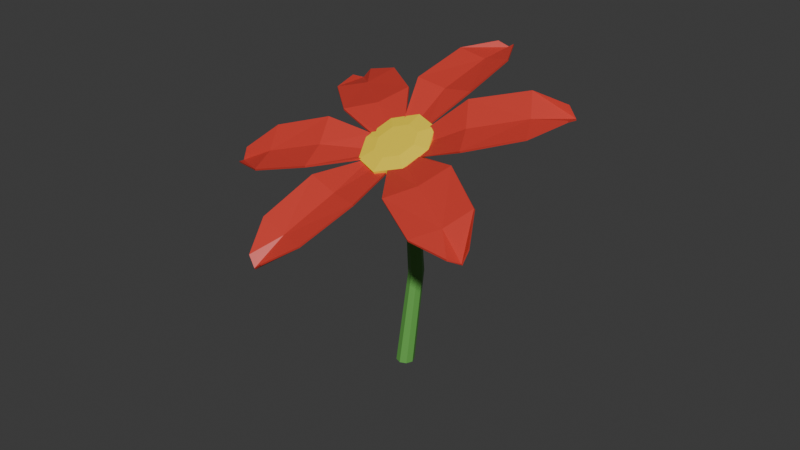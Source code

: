 # Source: fleur.blend  (saved by Blender 4.2.66; exported with 4.5.12 LTS)
import bpy
from mathutils import Matrix  # noqa: F401  (used for matrix-valued properties, if any)

bpy.ops.wm.read_factory_settings(use_empty=True)
scene = bpy.context.scene
scene.name = 'Scene'

# ---- collections
col_collection = bpy.data.collections.new('Collection'); scene.collection.children.link(col_collection)

# ---- materials (node trees are filled in below, after node groups)
mat_couleurs_petales = bpy.data.materials.new('couleurs_petales')
mat_vert = bpy.data.materials.new('vert')
mat_bourgeon_001 = bpy.data.materials.new('bourgeon.001')

# ---- material node trees
mat_couleurs_petales.use_nodes = True; mat_couleurs_petales.node_tree.nodes.clear()
_N = mat_couleurs_petales.node_tree.nodes; _L = mat_couleurs_petales.node_tree.links
n0 = _N.new('ShaderNodeBsdfPrincipled'); n0.name = 'Principled BSDF'; n0.location = (20, 300)
n1 = _N.new('ShaderNodeOutputMaterial'); n1.name = 'Material Output'; n1.location = (310, 300)
n2 = _N.new('ShaderNodeObjectInfo'); n2.name = 'Object Info'; n2.location = (-498, 243)
n3 = _N.new('ShaderNodeValToRGB'); n3.name = 'Color Ramp'; n3.location = (-262, 267)
n3.color_ramp.interpolation = 'CONSTANT'
while len(n3.color_ramp.elements) > 1: n3.color_ramp.elements.remove(n3.color_ramp.elements[-1])
n3.color_ramp.elements[0].position = 0.1773; n3.color_ramp.elements[0].color = (0.6699, 0.04918, 0.03397, 1.0)
_e = n3.color_ramp.elements.new(0.3727); _e.color = (0.1405, 0.1892, 0.6602, 1.0)
_e = n3.color_ramp.elements.new(0.7364); _e.color = (0.637, 0.6701, 0.5916, 1.0)
_L.new(n0.outputs[0], n1.inputs[0])
_L.new(n3.outputs[0], n0.inputs[0])
_L.new(n2.outputs[5], n3.inputs[0])
n1.is_active_output = True
mat_vert.use_nodes = True; mat_vert.node_tree.nodes.clear()
_N = mat_vert.node_tree.nodes; _L = mat_vert.node_tree.links
n0 = _N.new('ShaderNodeBsdfPrincipled'); n0.name = 'Principled BSDF'; n0.location = (10, 300)
n0.inputs[0].default_value = (0.121, 0.3845, 0.07249, 1.0)
n1 = _N.new('ShaderNodeOutputMaterial'); n1.name = 'Material Output'; n1.location = (300, 300)
_L.new(n0.outputs[0], n1.inputs[0])
n1.is_active_output = True
mat_bourgeon_001.use_nodes = True; mat_bourgeon_001.node_tree.nodes.clear()
_N = mat_bourgeon_001.node_tree.nodes; _L = mat_bourgeon_001.node_tree.links
n0 = _N.new('ShaderNodeBsdfPrincipled'); n0.name = 'Principled BSDF'; n0.location = (10, 300)
n0.inputs[0].default_value = (1.0, 0.7574, 0.03297, 1.0)
n0.inputs[2].default_value = 0.5472
n1 = _N.new('ShaderNodeOutputMaterial'); n1.name = 'Material Output'; n1.location = (300, 300)
_L.new(n0.outputs[0], n1.inputs[0])
n1.is_active_output = True

# ---- world
world_world = bpy.data.worlds.new('World'); scene.world = world_world
world_world.use_nodes = True; world_world.node_tree.nodes.clear()
_N = world_world.node_tree.nodes; _L = world_world.node_tree.links
n0 = _N.new('ShaderNodeOutputWorld'); n0.name = 'World Output'; n0.location = (300, 300)
n1 = _N.new('ShaderNodeBackground'); n1.name = 'Background'; n1.location = (10, 300)
n1.inputs[0].default_value = (0.05088, 0.05088, 0.05088, 1.0)
_L.new(n1.outputs[0], n0.inputs[0])
n0.is_active_output = True
world_world.color = (0.05088, 0.05088, 0.05088)
world_world.sun_shadow_jitter_overblur = 0.0

# ---- meshes
me_plane_005 = bpy.data.meshes.new('Plane.005')
me_plane_005.from_pydata([(-0.423, 0.1936, -0.07471), (0.4226, 0.1994, -0.08098), (-0.8967, 0.7905, -0.0855), (0.9458, 0.7784, -0.03189), (-0.7584, 1.421, -0.2191), (0.9275, 1.406, -0.1687), (0.1474, 1.776, -0.4255), (-0.0024, -0.002384, -0.07901), (-0.1506, 1.75, -0.3393), (0.3921, 1.746, -0.3236), (0.0386, 0.7737, -0.1116), (0.09588, 1.396, -0.254), (0.5083, -0.2786, 0.09063), (-0.2425, -0.355, 0.09107), (1.324, -0.7587, 0.2625), (-0.4989, -0.8761, 0.256), (1.517, -1.401, 0.2794), (-0.1528, -1.504, 0.2737), (0.859, -1.855, 0.1369), (0.1038, -0.0954, -0.01077), (1.111, -1.788, 0.2231), (0.5741, -1.822, 0.221), (0.4105, -0.8198, 0.205), (0.6825, -1.45, 0.214), (-0.2527, -0.2742, 0.06094), (-0.7664, 0.003864, -0.01312), (-0.9836, -0.7092, 0.3119), (-2.17, -0.1843, 0.1638), (-2.321, -1.095, 0.38), (-3.398, -0.6112, 0.2442), (-3.645, -1.144, 0.2127), (-0.07913, -0.04475, -0.06858), (-3.382, -1.173, 0.3135), (-3.731, -1.018, 0.2698), (-1.575, -0.4588, 0.1849), (-2.845, -0.865, 0.2509), (-0.8374, -0.0524, -0.01023), (-0.5113, 0.2535, -0.04594), (-2.278, -0.0345, 0.1058), (-1.636, 0.6259, 0.01023), (-3.817, 0.2086, 0.01438), (-3.218, 0.8116, -0.0722), (-4.465, 0.618, -0.2311), (-0.1101, -0.007032, -0.04076), (-4.465, 0.5174, -0.1253), (-4.276, 0.7119, -0.1536), (-1.946, 0.2881, 0.004447), (-3.495, 0.4982, -0.08972), (0.4669, 0.2756, -0.04526), (0.9979, 0.001277, 0.02387), (1.423, 0.7443, -0.02282), (2.381, 0.1537, 0.1232), (2.9, 1.036, -0.122), (3.767, 0.4934, 0.01274), (4.216, 0.9245, -0.2658), (0.2411, 0.01904, -0.07044), (3.974, 1.013, -0.1966), (4.256, 0.8387, -0.1537), (1.901, 0.4339, -0.001947), (3.319, 0.7465, -0.1142), (0.8778, 0.0002859, 0.003517), (0.4906, -0.2805, 0.05525), (2.291, -0.0186, 0.1382), (1.537, -0.6678, 0.1643), (3.778, -0.3126, 0.07503), (3.078, -0.9049, 0.09964), (4.338, -0.7734, -0.1024), (0.105, -0.03938, -0.02423), (4.363, -0.6566, -0.01564), (4.141, -0.8478, -0.008092), (1.899, -0.3446, 0.09728), (3.402, -0.6068, 0.02562), (-0.4197, 0.1934, -0.09467), (0.4269, 0.196, -0.08865), (-0.894, 0.7878, -0.1053), (0.9505, 0.7756, -0.05158), (-0.7564, 1.417, -0.2384), (0.9327, 1.401, -0.188), (0.1508, 1.77, -0.4445), (-0.001031, -0.002462, -0.08605), (-0.1497, 1.744, -0.3582), (0.3981, 1.74, -0.3424), (0.04237, 0.7714, -0.1314), (0.0994, 1.391, -0.2732), (0.5135, -0.2829, 0.07124), (-0.2403, -0.361, 0.07206), (1.329, -0.7597, 0.2426), (-0.4966, -0.8798, 0.2364), (1.523, -1.4, 0.2596), (-0.1508, -1.505, 0.2538), (0.8632, -1.853, 0.117), (0.107, -0.1008, -0.02997), (1.117, -1.785, 0.2034), (0.5749, -1.822, 0.2013), (0.4142, -0.8226, 0.1853), (0.6859, -1.45, 0.194), (-0.2529, -0.2843, 0.04366), (-0.7674, -0.01014, -0.005854), (-0.9834, -0.7186, 0.2942), (-2.171, -0.187, 0.144), (-2.32, -1.102, 0.3614), (-3.399, -0.6108, 0.2242), (-3.645, -1.144, 0.1927), (-0.07994, -0.0532, -0.08669), (-3.379, -1.181, 0.2954), (-3.732, -1.016, 0.2498), (-1.575, -0.4649, 0.1659), (-2.844, -0.8697, 0.2315), (-0.8388, -0.05426, -0.03369), (-0.512, 0.2534, -0.06593), (-2.278, -0.04016, 0.08665), (-1.637, 0.6258, -0.009774), (-3.816, 0.1999, -0.003617), (-3.217, 0.812, -0.09215), (-4.464, 0.6116, -0.25), (-0.111, -0.00818, -0.06071), (-4.465, 0.5077, -0.1428), (-4.274, 0.714, -0.1734), (-1.946, 0.2859, -0.01543), (-3.494, 0.495, -0.1094), (0.4655, 0.2759, -0.06523), (0.9984, -0.004324, 0.004798), (1.421, 0.7439, -0.0428), (2.38, 0.1462, 0.1047), (2.897, 1.034, -0.1418), (3.766, 0.4831, -0.004421), (4.215, 0.9158, -0.2838), (0.2409, 0.0185, -0.07731), (3.97, 1.012, -0.2165), (4.255, 0.8275, -0.1703), (1.9, 0.43, -0.02153), (3.317, 0.7414, -0.1336), (0.8793, 0.00148, -0.01639), (0.491, -0.2855, 0.03589), (2.291, -0.01585, 0.1184), (1.537, -0.6722, 0.1448), (3.778, -0.3069, 0.05585), (3.076, -0.9083, 0.08002), (4.336, -0.7699, -0.1221), (0.1057, -0.04231, -0.044), (4.363, -0.6499, -0.03448), (4.138, -0.8529, -0.02726), (1.899, -0.3455, 0.0773), (3.4, -0.6069, 0.005665)], [], [(3, 5, 11, 10), (7, 10, 2, 0), (2, 10, 11, 4), (10, 7, 1, 3), (11, 5, 9, 6), (4, 11, 6, 8), (15, 17, 23, 22), (19, 22, 14, 12), (14, 22, 23, 16), (22, 19, 13, 15), (23, 17, 21, 18), (16, 23, 18, 20), (27, 29, 35, 34), (31, 34, 26, 24), (26, 34, 35, 28), (34, 31, 25, 27), (35, 29, 33, 30), (28, 35, 30, 32), (39, 41, 47, 46), (43, 46, 38, 36), (38, 46, 47, 40), (46, 43, 37, 39), (47, 41, 45, 42), (40, 47, 42, 44), (51, 53, 59, 58), (55, 58, 50, 48), (50, 58, 59, 52), (58, 55, 49, 51), (59, 53, 57, 54), (52, 59, 54, 56), (63, 65, 71, 70), (67, 70, 62, 60), (62, 70, 71, 64), (70, 67, 61, 63), (71, 65, 69, 66), (64, 71, 66, 68), (75, 82, 83, 77), (79, 72, 74, 82), (74, 76, 83, 82), (82, 75, 73, 79), (83, 78, 81, 77), (76, 80, 78, 83), (87, 94, 95, 89), (91, 84, 86, 94), (86, 88, 95, 94), (94, 87, 85, 91), (95, 90, 93, 89), (88, 92, 90, 95), (99, 106, 107, 101), (103, 96, 98, 106), (98, 100, 107, 106), (106, 99, 97, 103), (107, 102, 105, 101), (100, 104, 102, 107), (111, 118, 119, 113), (115, 108, 110, 118), (110, 112, 119, 118), (118, 111, 109, 115), (119, 114, 117, 113), (112, 116, 114, 119), (123, 130, 131, 125), (127, 120, 122, 130), (122, 124, 131, 130), (130, 123, 121, 127), (131, 126, 129, 125), (124, 128, 126, 131), (135, 142, 143, 137), (139, 132, 134, 142), (134, 136, 143, 142), (142, 135, 133, 139), (143, 138, 141, 137), (136, 140, 138, 143), (0, 2, 74, 72), (6, 9, 81, 78), (3, 1, 73, 75), (5, 3, 75, 77), (2, 4, 76, 74), (1, 7, 79, 73), (7, 0, 72, 79), (8, 6, 78, 80), (4, 8, 80, 76), (9, 5, 77, 81), (12, 14, 86, 84), (18, 21, 93, 90), (15, 13, 85, 87), (17, 15, 87, 89), (14, 16, 88, 86), (13, 19, 91, 85), (19, 12, 84, 91), (20, 18, 90, 92), (16, 20, 92, 88), (21, 17, 89, 93), (24, 26, 98, 96), (30, 33, 105, 102), (27, 25, 97, 99), (29, 27, 99, 101), (26, 28, 100, 98), (25, 31, 103, 97), (31, 24, 96, 103), (32, 30, 102, 104), (28, 32, 104, 100), (33, 29, 101, 105), (36, 38, 110, 108), (42, 45, 117, 114), (39, 37, 109, 111), (41, 39, 111, 113), (38, 40, 112, 110), (37, 43, 115, 109), (43, 36, 108, 115), (44, 42, 114, 116), (40, 44, 116, 112), (45, 41, 113, 117), (48, 50, 122, 120), (54, 57, 129, 126), (51, 49, 121, 123), (53, 51, 123, 125), (50, 52, 124, 122), (49, 55, 127, 121), (55, 48, 120, 127), (56, 54, 126, 128), (52, 56, 128, 124), (57, 53, 125, 129), (60, 62, 134, 132), (66, 69, 141, 138), (63, 61, 133, 135), (65, 63, 135, 137), (62, 64, 136, 134), (61, 67, 139, 133), (67, 60, 132, 139), (68, 66, 138, 140), (64, 68, 140, 136), (69, 65, 137, 141)])
_uv = me_plane_005.uv_layers.new(name='UVMap')
_uv.uv.foreach_set('vector', [1.0, 0.787, 0.9303, 0.9738, 0.5034, 0.7866, 0.5026, 0.4653, 0.5016, 0.0, 0.5026, 0.4653, 0.0, 0.787, 0.08, 0.11, 0.0, 0.787, 0.5026, 0.4653, 0.5034, 0.7866, 0.07525, 0.9738, 0.5026, 0.4653, 0.5016, 0.0, 0.9199, 0.1222, 1.0, 0.787, 0.5034, 0.7866, 0.9303, 0.9738, 0.6499, 1.0, 0.5039, 1.0, 0.07525, 0.9738, 0.5034, 0.7866, 0.5039, 1.0, 0.3501, 1.0, 1.0, 0.787, 0.9303, 0.9738, 0.5034, 0.7866, 0.5026, 0.4653, 0.5016, 0.0, 0.5026, 0.4653, 0.0, 0.787, 0.08, 0.11, 0.0, 0.787, 0.5026, 0.4653, 0.5034, 0.7866, 0.07525, 0.9738, 0.5026, 0.4653, 0.5016, 0.0, 0.9199, 0.1222, 1.0, 0.787, 0.5034, 0.7866, 0.9303, 0.9738, 0.6499, 1.0, 0.5039, 1.0, 0.07525, 0.9738, 0.5034, 0.7866, 0.5039, 1.0, 0.3501, 1.0, 1.0, 0.787, 0.9303, 0.9738, 0.5034, 0.7866, 0.5026, 0.4653, 0.5016, 0.0, 0.5026, 0.4653, 0.0, 0.787, 0.08, 0.11, 0.0, 0.787, 0.5026, 0.4653, 0.5034, 0.7866, 0.07525, 0.9738, 0.5026, 0.4653, 0.5016, 0.0, 0.9199, 0.1222, 1.0, 0.787, 0.5034, 0.7866, 0.9303, 0.9738, 0.6499, 1.0, 0.5039, 1.0, 0.07525, 0.9738, 0.5034, 0.7866, 0.5039, 1.0, 0.3501, 1.0, 1.0, 0.787, 0.9303, 0.9738, 0.5034, 0.7866, 0.5026, 0.4653, 0.5016, 0.0, 0.5026, 0.4653, 0.0, 0.787, 0.08, 0.11, 0.0, 0.787, 0.5026, 0.4653, 0.5034, 0.7866, 0.07525, 0.9738, 0.5026, 0.4653, 0.5016, 0.0, 0.9199, 0.1222, 1.0, 0.787, 0.5034, 0.7866, 0.9303, 0.9738, 0.6499, 1.0, 0.5039, 1.0, 0.07525, 0.9738, 0.5034, 0.7866, 0.5039, 1.0, 0.3501, 1.0, 1.0, 0.787, 0.9303, 0.9738, 0.5034, 0.7866, 0.5026, 0.4653, 0.5016, 0.0, 0.5026, 0.4653, 0.0, 0.787, 0.08, 0.11, 0.0, 0.787, 0.5026, 0.4653, 0.5034, 0.7866, 0.07525, 0.9738, 0.5026, 0.4653, 0.5016, 0.0, 0.9199, 0.1222, 1.0, 0.787, 0.5034, 0.7866, 0.9303, 0.9738, 0.6499, 1.0, 0.5039, 1.0, 0.07525, 0.9738, 0.5034, 0.7866, 0.5039, 1.0, 0.3501, 1.0, 1.0, 0.787, 0.9303, 0.9738, 0.5034, 0.7866, 0.5026, 0.4653, 0.5016, 0.0, 0.5026, 0.4653, 0.0, 0.787, 0.08, 0.11, 0.0, 0.787, 0.5026, 0.4653, 0.5034, 0.7866, 0.07525, 0.9738, 0.5026, 0.4653, 0.5016, 0.0, 0.9199, 0.1222, 1.0, 0.787, 0.5034, 0.7866, 0.9303, 0.9738, 0.6499, 1.0, 0.5039, 1.0, 0.07525, 0.9738, 0.5034, 0.7866, 0.5039, 1.0, 0.3501, 1.0, 1.0, 0.787, 0.5026, 0.4653, 0.5034, 0.7866, 0.9303, 0.9738, 0.5016, 0.0, 0.08, 0.11, 0.0, 0.787, 0.5026, 0.4653, 0.0, 0.787, 0.07525, 0.9738, 0.5034, 0.7866, 0.5026, 0.4653, 0.5026, 0.4653, 1.0, 0.787, 0.9199, 0.1222, 0.5016, 0.0, 0.5034, 0.7866, 0.5039, 1.0, 0.6499, 1.0, 0.9303, 0.9738, 0.07525, 0.9738, 0.3501, 1.0, 0.5039, 1.0, 0.5034, 0.7866, 1.0, 0.787, 0.5026, 0.4653, 0.5034, 0.7866, 0.9303, 0.9738, 0.5016, 0.0, 0.08, 0.11, 0.0, 0.787, 0.5026, 0.4653, 0.0, 0.787, 0.07525, 0.9738, 0.5034, 0.7866, 0.5026, 0.4653, 0.5026, 0.4653, 1.0, 0.787, 0.9199, 0.1222, 0.5016, 0.0, 0.5034, 0.7866, 0.5039, 1.0, 0.6499, 1.0, 0.9303, 0.9738, 0.07525, 0.9738, 0.3501, 1.0, 0.5039, 1.0, 0.5034, 0.7866, 1.0, 0.787, 0.5026, 0.4653, 0.5034, 0.7866, 0.9303, 0.9738, 0.5016, 0.0, 0.08, 0.11, 0.0, 0.787, 0.5026, 0.4653, 0.0, 0.787, 0.07525, 0.9738, 0.5034, 0.7866, 0.5026, 0.4653, 0.5026, 0.4653, 1.0, 0.787, 0.9199, 0.1222, 0.5016, 0.0, 0.5034, 0.7866, 0.5039, 1.0, 0.6499, 1.0, 0.9303, 0.9738, 0.07525, 0.9738, 0.3501, 1.0, 0.5039, 1.0, 0.5034, 0.7866, 1.0, 0.787, 0.5026, 0.4653, 0.5034, 0.7866, 0.9303, 0.9738, 0.5016, 0.0, 0.08, 0.11, 0.0, 0.787, 0.5026, 0.4653, 0.0, 0.787, 0.07525, 0.9738, 0.5034, 0.7866, 0.5026, 0.4653, 0.5026, 0.4653, 1.0, 0.787, 0.9199, 0.1222, 0.5016, 0.0, 0.5034, 0.7866, 0.5039, 1.0, 0.6499, 1.0, 0.9303, 0.9738, 0.07525, 0.9738, 0.3501, 1.0, 0.5039, 1.0, 0.5034, 0.7866, 1.0, 0.787, 0.5026, 0.4653, 0.5034, 0.7866, 0.9303, 0.9738, 0.5016, 0.0, 0.08, 0.11, 0.0, 0.787, 0.5026, 0.4653, 0.0, 0.787, 0.07525, 0.9738, 0.5034, 0.7866, 0.5026, 0.4653, 0.5026, 0.4653, 1.0, 0.787, 0.9199, 0.1222, 0.5016, 0.0, 0.5034, 0.7866, 0.5039, 1.0, 0.6499, 1.0, 0.9303, 0.9738, 0.07525, 0.9738, 0.3501, 1.0, 0.5039, 1.0, 0.5034, 0.7866, 1.0, 0.787, 0.5026, 0.4653, 0.5034, 0.7866, 0.9303, 0.9738, 0.5016, 0.0, 0.08, 0.11, 0.0, 0.787, 0.5026, 0.4653, 0.0, 0.787, 0.07525, 0.9738, 0.5034, 0.7866, 0.5026, 0.4653, 0.5026, 0.4653, 1.0, 0.787, 0.9199, 0.1222, 0.5016, 0.0, 0.5034, 0.7866, 0.5039, 1.0, 0.6499, 1.0, 0.9303, 0.9738, 0.07525, 0.9738, 0.3501, 1.0, 0.5039, 1.0, 0.5034, 0.7866, 0.08, 0.11, 0.0, 0.787, 0.0, 0.787, 0.08, 0.11, 0.5039, 1.0, 0.6499, 1.0, 0.6499, 1.0, 0.5039, 1.0, 1.0, 0.787, 0.9199, 0.1222, 0.9199, 0.1222, 1.0, 0.787, 0.9303, 0.9738, 1.0, 0.787, 1.0, 0.787, 0.9303, 0.9738, 0.0, 0.787, 0.07525, 0.9738, 0.07525, 0.9738, 0.0, 0.787, 0.9199, 0.1222, 0.5016, 0.0, 0.5016, 0.0, 0.9199, 0.1222, 0.5016, 0.0, 0.08, 0.11, 0.08, 0.11, 0.5016, 0.0, 0.3501, 1.0, 0.5039, 1.0, 0.5039, 1.0, 0.3501, 1.0, 0.07525, 0.9738, 0.3501, 1.0, 0.3501, 1.0, 0.07525, 0.9738, 0.6499, 1.0, 0.9303, 0.9738, 0.9303, 0.9738, 0.6499, 1.0, 0.08, 0.11, 0.0, 0.787, 0.0, 0.787, 0.08, 0.11, 0.5039, 1.0, 0.6499, 1.0, 0.6499, 1.0, 0.5039, 1.0, 1.0, 0.787, 0.9199, 0.1222, 0.9199, 0.1222, 1.0, 0.787, 0.9303, 0.9738, 1.0, 0.787, 1.0, 0.787, 0.9303, 0.9738, 0.0, 0.787, 0.07525, 0.9738, 0.07525, 0.9738, 0.0, 0.787, 0.9199, 0.1222, 0.5016, 0.0, 0.5016, 0.0, 0.9199, 0.1222, 0.5016, 0.0, 0.08, 0.11, 0.08, 0.11, 0.5016, 0.0, 0.3501, 1.0, 0.5039, 1.0, 0.5039, 1.0, 0.3501, 1.0, 0.07525, 0.9738, 0.3501, 1.0, 0.3501, 1.0, 0.07525, 0.9738, 0.6499, 1.0, 0.9303, 0.9738, 0.9303, 0.9738, 0.6499, 1.0, 0.08, 0.11, 0.0, 0.787, 0.0, 0.787, 0.08, 0.11, 0.5039, 1.0, 0.6499, 1.0, 0.6499, 1.0, 0.5039, 1.0, 1.0, 0.787, 0.9199, 0.1222, 0.9199, 0.1222, 1.0, 0.787, 0.9303, 0.9738, 1.0, 0.787, 1.0, 0.787, 0.9303, 0.9738, 0.0, 0.787, 0.07525, 0.9738, 0.07525, 0.9738, 0.0, 0.787, 0.9199, 0.1222, 0.5016, 0.0, 0.5016, 0.0, 0.9199, 0.1222, 0.5016, 0.0, 0.08, 0.11, 0.08, 0.11, 0.5016, 0.0, 0.3501, 1.0, 0.5039, 1.0, 0.5039, 1.0, 0.3501, 1.0, 0.07525, 0.9738, 0.3501, 1.0, 0.3501, 1.0, 0.07525, 0.9738, 0.6499, 1.0, 0.9303, 0.9738, 0.9303, 0.9738, 0.6499, 1.0, 0.08, 0.11, 0.0, 0.787, 0.0, 0.787, 0.08, 0.11, 0.5039, 1.0, 0.6499, 1.0, 0.6499, 1.0, 0.5039, 1.0, 1.0, 0.787, 0.9199, 0.1222, 0.9199, 0.1222, 1.0, 0.787, 0.9303, 0.9738, 1.0, 0.787, 1.0, 0.787, 0.9303, 0.9738, 0.0, 0.787, 0.07525, 0.9738, 0.07525, 0.9738, 0.0, 0.787, 0.9199, 0.1222, 0.5016, 0.0, 0.5016, 0.0, 0.9199, 0.1222, 0.5016, 0.0, 0.08, 0.11, 0.08, 0.11, 0.5016, 0.0, 0.3501, 1.0, 0.5039, 1.0, 0.5039, 1.0, 0.3501, 1.0, 0.07525, 0.9738, 0.3501, 1.0, 0.3501, 1.0, 0.07525, 0.9738, 0.6499, 1.0, 0.9303, 0.9738, 0.9303, 0.9738, 0.6499, 1.0, 0.08, 0.11, 0.0, 0.787, 0.0, 0.787, 0.08, 0.11, 0.5039, 1.0, 0.6499, 1.0, 0.6499, 1.0, 0.5039, 1.0, 1.0, 0.787, 0.9199, 0.1222, 0.9199, 0.1222, 1.0, 0.787, 0.9303, 0.9738, 1.0, 0.787, 1.0, 0.787, 0.9303, 0.9738, 0.0, 0.787, 0.07525, 0.9738, 0.07525, 0.9738, 0.0, 0.787, 0.9199, 0.1222, 0.5016, 0.0, 0.5016, 0.0, 0.9199, 0.1222, 0.5016, 0.0, 0.08, 0.11, 0.08, 0.11, 0.5016, 0.0, 0.3501, 1.0, 0.5039, 1.0, 0.5039, 1.0, 0.3501, 1.0, 0.07525, 0.9738, 0.3501, 1.0, 0.3501, 1.0, 0.07525, 0.9738, 0.6499, 1.0, 0.9303, 0.9738, 0.9303, 0.9738, 0.6499, 1.0, 0.08, 0.11, 0.0, 0.787, 0.0, 0.787, 0.08, 0.11, 0.5039, 1.0, 0.6499, 1.0, 0.6499, 1.0, 0.5039, 1.0, 1.0, 0.787, 0.9199, 0.1222, 0.9199, 0.1222, 1.0, 0.787, 0.9303, 0.9738, 1.0, 0.787, 1.0, 0.787, 0.9303, 0.9738, 0.0, 0.787, 0.07525, 0.9738, 0.07525, 0.9738, 0.0, 0.787, 0.9199, 0.1222, 0.5016, 0.0, 0.5016, 0.0, 0.9199, 0.1222, 0.5016, 0.0, 0.08, 0.11, 0.08, 0.11, 0.5016, 0.0, 0.3501, 1.0, 0.5039, 1.0, 0.5039, 1.0, 0.3501, 1.0, 0.07525, 0.9738, 0.3501, 1.0, 0.3501, 1.0, 0.07525, 0.9738, 0.6499, 1.0, 0.9303, 0.9738, 0.9303, 0.9738, 0.6499, 1.0])
me_plane_005.materials.append(mat_couleurs_petales)
me_plane_005.update()
me_circle_001 = bpy.data.meshes.new('Circle.001')
me_circle_001.from_pydata([(-0.002507, 0.2872, 1.826), (-0.1762, 0.2268, 1.774), (-0.2445, 0.07148, 1.686), (-0.1674, -0.08769, 1.613), (0.009936, -0.1575, 1.599), (0.1836, -0.09706, 1.651), (0.2519, 0.05822, 1.739), (0.1748, 0.2174, 1.812), (-0.01049, 0.2273, 1.909), (-0.1735, 0.1706, 1.86), (-0.2376, 0.0248, 1.777), (-0.1653, -0.1246, 1.709), (0.001186, -0.1901, 1.696), (0.1642, -0.1334, 1.744), (0.2283, 0.01236, 1.827), (0.156, 0.1618, 1.895), (-0.3014, 0.2975, 1.881), (-0.01468, 0.3973, 1.967), (-0.4141, 0.04124, 1.736), (-0.2868, -0.2215, 1.616), (0.005858, -0.3367, 1.592), (0.2925, -0.2369, 1.678), (0.4053, 0.01936, 1.824), (0.278, 0.2821, 1.943), (-0.2957, 0.3218, 1.834), (-0.008979, 0.4215, 1.92), (-0.4084, 0.06548, 1.689), (-0.2811, -0.1972, 1.569), (0.01156, -0.3125, 1.545), (0.2982, -0.2127, 1.631), (0.411, 0.0436, 1.776), (0.2837, 0.3063, 1.896), (0.007064, 0.1474, 1.702), (-0.04064, 0.1308, 1.688), (-0.05941, 0.08818, 1.663), (-0.03823, 0.04446, 1.643), (0.01048, 0.02529, 1.639), (0.05819, 0.04189, 1.654), (0.07695, 0.08454, 1.678), (0.05577, 0.1283, 1.698), (0.0004124, 0.3605, 1.019), (-0.05535, 0.3384, 1.013), (-0.07845, 0.285, 0.9968), (-0.05535, 0.2316, 0.9808), (0.0004124, 0.2094, 0.9741), (0.05618, 0.2316, 0.9808), (0.07928, 0.285, 0.9968), (0.05618, 0.3384, 1.013), (0.0004124, 0.4331, 0.2076), (-0.06144, 0.4079, 0.2029), (-0.08707, 0.3471, 0.1915), (-0.06144, 0.2863, 0.1802), (0.0004124, 0.2611, 0.1755), (0.06227, 0.2863, 0.1802), (0.08789, 0.3471, 0.1915), (0.06227, 0.4079, 0.2029), (0.0004124, 0.2693, -0.8375), (-0.07015, 0.2401, -0.8374), (-0.09938, 0.1696, -0.8371), (-0.07015, 0.09899, -0.8368), (0.0004124, 0.06976, -0.8367), (0.07098, 0.09899, -0.8368), (0.1002, 0.1696, -0.8371), (0.07098, 0.2401, -0.8374)], [], [(3, 2, 34, 35), (9, 10, 11, 12, 13, 14, 15, 8), (29, 30, 22, 21), (27, 28, 20, 19), (24, 26, 18, 16), (30, 31, 23, 22), (28, 29, 21, 20), (26, 27, 19, 18), (25, 24, 16, 17), (31, 25, 17, 23), (9, 8, 17, 16), (10, 9, 16, 18), (11, 10, 18, 19), (12, 11, 19, 20), (13, 12, 20, 21), (14, 13, 21, 22), (15, 14, 22, 23), (8, 15, 23, 17), (0, 1, 24, 25), (1, 2, 26, 24), (2, 3, 27, 26), (3, 4, 28, 27), (4, 5, 29, 28), (5, 6, 30, 29), (6, 7, 31, 30), (7, 0, 25, 31), (32, 39, 47, 40), (1, 0, 32, 33), (0, 7, 39, 32), (6, 5, 37, 38), (4, 3, 35, 36), (2, 1, 33, 34), (7, 6, 38, 39), (5, 4, 36, 37), (43, 42, 50, 51), (38, 37, 45, 46), (36, 35, 43, 44), (34, 33, 41, 42), (39, 38, 46, 47), (37, 36, 44, 45), (35, 34, 42, 43), (33, 32, 40, 41), (55, 54, 62, 63), (41, 40, 48, 49), (40, 47, 55, 48), (46, 45, 53, 54), (44, 43, 51, 52), (42, 41, 49, 50), (47, 46, 54, 55), (45, 44, 52, 53), (57, 56, 63, 62, 61, 60, 59, 58), (53, 52, 60, 61), (51, 50, 58, 59), (49, 48, 56, 57), (48, 55, 63, 56), (54, 53, 61, 62), (52, 51, 59, 60), (50, 49, 57, 58)])
me_circle_001.polygons.foreach_set('material_index', [2, 2, 2, 2, 2, 2, 2, 2, 2, 2, 2, 2, 2, 2, 2, 2, 2, 2, 2, 2, 2, 2, 2, 2, 2, 2, 0, 2, 2, 2, 2, 2, 2, 2, 0, 0, 0, 0, 0, 0, 0, 0, 0, 0, 0, 0, 0, 0, 0, 0, 0, 0, 0, 0, 0, 0, 0, 0])
_uv = me_circle_001.uv_layers.new(name='UVMap')
_uv.uv.foreach_set('vector', [0.0, 0.0, 0.0, 0.0, 0.0, 0.0, 0.0, 0.0, 0.0, 0.0, 0.0, 0.0, 0.0, 0.0, 0.0, 0.0, 0.0, 0.0, 0.0, 0.0, 0.0, 0.0, 0.0, 0.0, 0.0, 0.0, 0.0, 0.0, 0.0, 0.0, 0.0, 0.0, 0.0, 0.0, 0.0, 0.0, 0.0, 0.0, 0.0, 0.0, 0.0, 0.0, 0.0, 0.0, 0.0, 0.0, 0.0, 0.0, 0.0, 0.0, 0.0, 0.0, 0.0, 0.0, 0.0, 0.0, 0.0, 0.0, 0.0, 0.0, 0.0, 0.0, 0.0, 0.0, 0.0, 0.0, 0.0, 0.0, 0.0, 0.0, 0.0, 0.0, 0.0, 0.0, 0.0, 0.0, 0.0, 0.0, 0.0, 0.0, 0.0, 0.0, 0.0, 0.0, 0.0, 0.0, 0.0, 0.0, 0.0, 0.0, 0.0, 0.0, 0.0, 0.0, 0.0, 0.0, 0.0, 0.0, 0.0, 0.0, 0.0, 0.0, 0.0, 0.0, 0.0, 0.0, 0.0, 0.0, 0.0, 0.0, 0.0, 0.0, 0.0, 0.0, 0.0, 0.0, 0.0, 0.0, 0.0, 0.0, 0.0, 0.0, 0.0, 0.0, 0.0, 0.0, 0.0, 0.0, 0.0, 0.0, 0.0, 0.0, 0.0, 0.0, 0.0, 0.0, 0.0, 0.0, 0.0, 0.0, 0.0, 0.0, 0.0, 0.0, 0.0, 0.0, 0.0, 0.0, 0.0, 0.0, 0.0, 0.0, 0.0, 0.0, 0.0, 0.0, 0.0, 0.0, 0.0, 0.0, 0.0, 0.0, 0.0, 0.0, 0.0, 0.0, 0.0, 0.0, 0.0, 0.0, 0.0, 0.0, 0.0, 0.0, 0.0, 0.0, 0.0, 0.0, 0.0, 0.0, 0.0, 0.0, 0.0, 0.0, 0.0, 0.0, 0.0, 0.0, 0.0, 0.0, 0.0, 0.0, 0.0, 0.0, 0.0, 0.0, 0.0, 0.0, 0.0, 0.0, 0.0, 0.0, 0.0, 0.0, 0.0, 0.0, 0.0, 0.0, 0.0, 0.0, 0.0, 0.0, 0.0, 0.0, 0.0, 0.0, 0.0, 0.0, 0.0, 0.0, 0.0, 0.0, 0.0, 0.0, 0.0, 0.0, 0.0, 0.0, 0.0, 0.0, 0.0, 0.0, 0.0, 0.0, 0.0, 0.0, 0.0, 0.0, 0.0, 0.0, 0.0, 0.0, 0.0, 0.0, 0.0, 0.0, 0.0, 0.0, 0.0, 0.0, 0.0, 0.0, 0.0, 0.0, 0.0, 0.0, 0.0, 0.0, 0.0, 0.0, 0.0, 0.0, 0.0, 0.0, 0.0, 0.0, 0.0, 0.0, 0.0, 0.0, 0.0, 0.0, 0.0, 0.0, 0.0, 0.0, 0.0, 0.0, 0.0, 0.0, 0.0, 0.0, 0.0, 0.0, 0.0, 0.0, 0.0, 0.0, 0.0, 0.0, 0.0, 0.0, 0.0, 0.0, 0.0, 0.0, 0.0, 0.0, 0.0, 0.0, 0.0, 0.0, 0.0, 0.0, 0.0, 0.0, 0.0, 0.0, 0.0, 0.0, 0.0, 0.0, 0.0, 0.0, 0.0, 0.0, 0.0, 0.0, 0.0, 0.0, 0.0, 0.0, 0.0, 0.0, 0.0, 0.0, 0.0, 0.0, 0.0, 0.0, 0.0, 0.0, 0.0, 0.0, 0.0, 0.0, 0.0, 0.0, 0.0, 0.0, 0.0, 0.0, 0.0, 0.0, 0.0, 0.0, 0.0, 0.0, 0.0, 0.0, 0.0, 0.0, 0.0, 0.0, 0.0, 0.0, 0.0, 0.0, 0.0, 0.0, 0.0, 0.0, 0.0, 0.0, 0.0, 0.0, 0.0, 0.0, 0.0, 0.0, 0.0, 0.0, 0.0, 0.0, 0.0, 0.0, 0.0, 0.0, 0.0, 0.0, 0.0, 0.0, 0.0, 0.0, 0.0, 0.0, 0.0, 0.0, 0.0, 0.0, 0.0, 0.0, 0.0, 0.0, 0.0, 0.0, 0.0, 0.0, 0.0, 0.0, 0.0, 0.0, 0.0, 0.0, 0.0, 0.0, 0.0, 0.0, 0.0, 0.0, 0.0, 0.0, 0.0, 0.0, 0.0, 0.0, 0.0, 0.0, 0.0, 0.0, 0.0, 0.0, 0.0, 0.0, 0.0, 0.0, 0.0, 0.0, 0.0, 0.0, 0.0, 0.0, 0.0, 0.0, 0.0, 0.0, 0.0, 0.0, 0.0, 0.0, 0.0, 0.0, 0.0, 0.0, 0.0, 0.0, 0.0, 0.0, 0.0, 0.0, 0.0, 0.0, 0.0, 0.0, 0.0, 0.0, 0.0, 0.0, 0.0, 0.0, 0.0, 0.0, 0.0, 0.0, 0.0, 0.0, 0.0, 0.0, 0.0, 0.0, 0.0, 0.0, 0.0, 0.0, 0.0, 0.0, 0.0, 0.0, 0.0, 0.0])
me_circle_001.materials.append(mat_vert)
me_circle_001.materials.append(mat_couleurs_petales)
me_circle_001.materials.append(mat_bourgeon_001)
me_circle_001.update()

# ---- objects
ob_plane_005 = bpy.data.objects.new('Plane.005', me_plane_005)
ob_circle = bpy.data.objects.new('Circle', me_circle_001)

# ---- transforms, parenting, visibility, modifiers, constraints
ob_plane_005.location = (2.077e-08, 9.692e-08, 1.113)
ob_plane_005.rotation_euler = (-0.2539, 0.004985, -9.669)
ob_plane_005.scale = (0.166, 0.4312, 0.4312)
ob_circle.location = (8.256e-09, 3.852e-08, 0.3616)
ob_circle.scale = (0.4312, 0.4312, 0.4312)

# ---- collection membership
col_collection.objects.link(ob_plane_005)
col_collection.objects.link(ob_circle)

# ---- scene / render settings (as saved in the file)
scene.frame_start = 1; scene.frame_end = 250; scene.frame_set(1)
scene.render.engine = 'BLENDER_EEVEE_NEXT'
bpy.context.view_layer.update()

# ---- added for rendering (the .blend has no active camera and no usable light): camera, sun
cam_auto = bpy.data.cameras.new('AutoCamera')
cam_auto.lens = 50.0
cam_auto.sensor_width = 36.0
cam_auto.clip_end = 1000.0
ob_auto_camera = bpy.data.objects.new('AutoCamera', cam_auto)
scene.collection.objects.link(ob_auto_camera)
ob_auto_camera.location = (2.80477, -3.3328, 2.97154)
ob_auto_camera.rotation_euler = (1.09748, -7.21219e-08, 0.694738)
scene.camera = ob_auto_camera
light_auto_sun = bpy.data.lights.new('AutoSun', 'SUN')
light_auto_sun.energy = 3.0
light_auto_sun.angle = 0.0523599
ob_auto_sun = bpy.data.objects.new('AutoSun', light_auto_sun)
scene.collection.objects.link(ob_auto_sun)
ob_auto_sun.rotation_euler = (0.872665, 0.174533, 0.523599)
bpy.context.view_layer.update()
